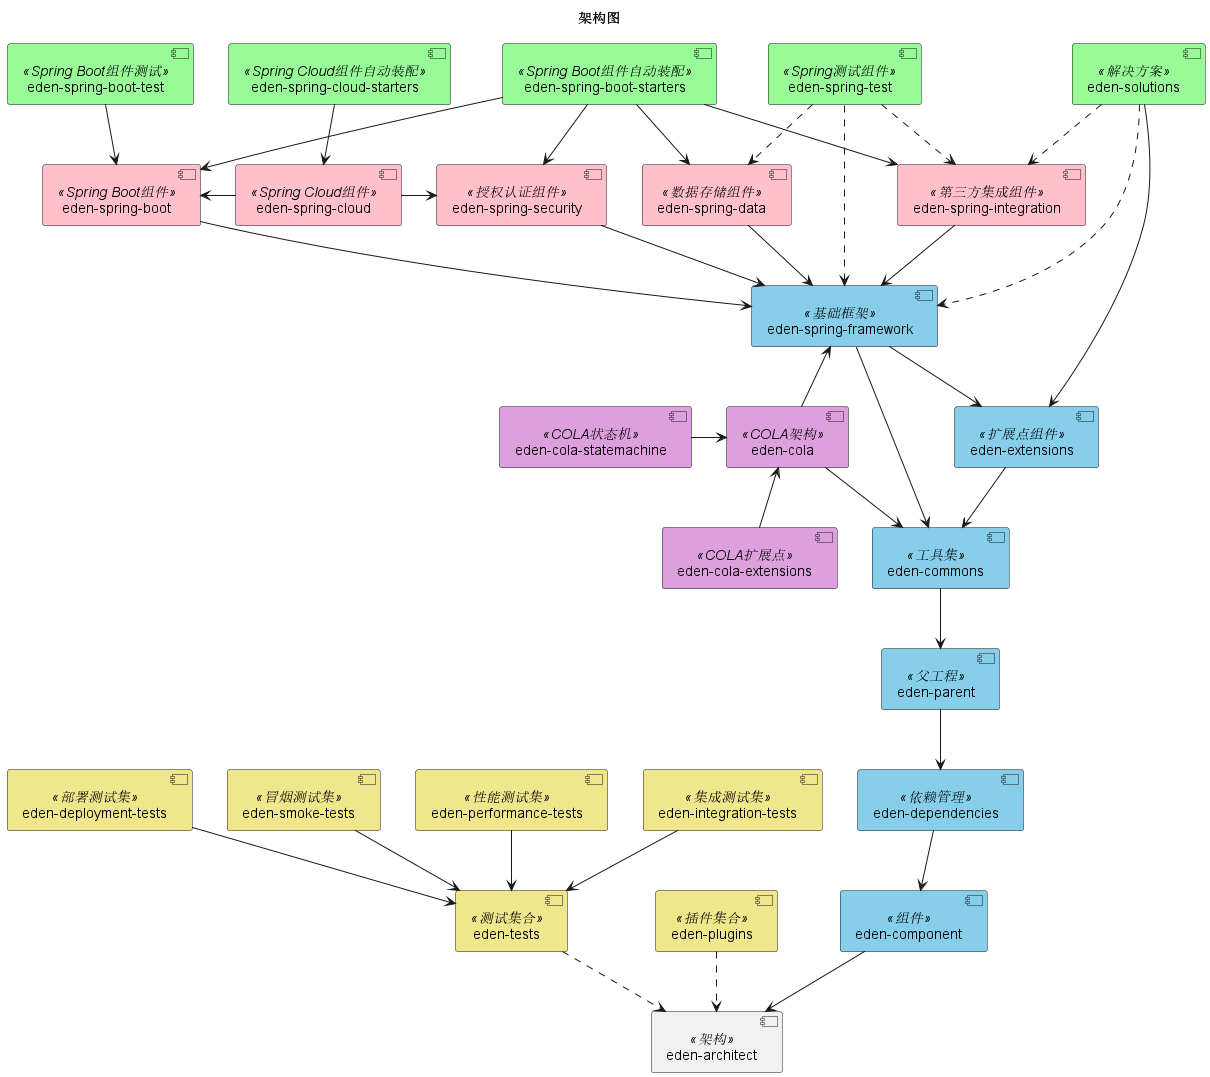

The diagram above was rendered by PlantUML. Its source (embedded in the PNG):
@startuml

!if %variable_exists("$THEME")
title 架构图 - $THEME theme
!else
title 架构图
!endif

'skinparam BackgroundColor transparent

[eden-architect] <<架构>>

[eden-component] <<组件>>
[eden-dependencies] <<依赖管理>>
[eden-parent] <<父工程>>
[eden-commons] <<工具集>>
[eden-extensions] <<扩展点组件>>
[eden-spring-framework] <<基础框架>>
[eden-spring-data] <<数据存储组件>>
[eden-spring-security] <<授权认证组件>>
[eden-spring-integration] <<第三方集成组件>>
[eden-spring-boot] <<Spring Boot组件>>
[eden-spring-boot-test] <<Spring Boot组件测试>>
[eden-spring-boot-starters] <<Spring Boot组件自动装配>>
[eden-spring-cloud] <<Spring Cloud组件>>
[eden-spring-cloud-starters] <<Spring Cloud组件自动装配>>
[eden-spring-test] <<Spring测试组件>>
[eden-solutions] <<解决方案>>
[eden-cola] <<COLA架构>>
[eden-cola-extensions] <<COLA扩展点>>
[eden-cola-statemachine] <<COLA状态机>>
[eden-plugins] <<插件集合>>
[eden-tests] <<测试集合>>
[eden-deployment-tests] <<部署测试集>>
[eden-integration-tests] <<集成测试集>>
[eden-performance-tests] <<性能测试集>>
[eden-smoke-tests] <<冒烟测试集>>

skinparam component {
 	backgroundColor<<组件>> SkyBlue
    backgroundColor<<依赖管理>> SkyBlue
    backgroundColor<<父工程>> SkyBlue
    backgroundColor<<工具集>> SkyBlue
    backgroundColor<<扩展点组件>> SkyBlue
    backgroundColor<<基础框架>> SkyBlue
	backgroundColor<<数据存储组件>> Pink
	backgroundColor<<授权认证组件>> Pink
	backgroundColor<<第三方集成组件>> Pink
	backgroundColor<<Spring Boot组件>> Pink
	backgroundColor<<Spring Cloud组件>> Pink
	backgroundColor<<Spring Boot组件测试>> PaleGreen
    backgroundColor<<Spring Boot组件自动装配>> PaleGreen
    backgroundColor<<Spring Cloud组件自动装配>> PaleGreen
    backgroundColor<<Spring测试组件>> PaleGreen
    backgroundColor<<COLA架构>> Plum
    backgroundColor<<COLA扩展点>> Plum
    backgroundColor<<COLA状态机>> Plum
	backgroundColor<<解决方案>> PaleGreen
    backgroundColor<<插件集合>> Khaki
	backgroundColor<<测试集合>> Khaki
	backgroundColor<<部署测试集>> Khaki
	backgroundColor<<集成测试集>> Khaki
	backgroundColor<<性能测试集>> Khaki
	backgroundColor<<冒烟测试集>> Khaki
}

[eden-component] --> [eden-architect]
[eden-dependencies] --> [eden-component]
[eden-parent] --> [eden-dependencies]
[eden-commons] --> [eden-parent]
[eden-extensions] --> [eden-commons]
[eden-spring-framework] --> [eden-commons]
[eden-spring-framework] --> [eden-extensions]
[eden-spring-boot] --> [eden-spring-framework]
[eden-spring-data] --> [eden-spring-framework]
[eden-spring-security] --> [eden-spring-framework]
[eden-spring-integration] --> [eden-spring-framework]
[eden-spring-cloud] -l-> [eden-spring-boot]
[eden-spring-cloud] -r-> [eden-spring-security]
[eden-spring-test] ..> [eden-spring-framework]
[eden-spring-test] ..> [eden-spring-data]
[eden-spring-test] ..> [eden-spring-integration]
[eden-spring-boot-starters] --> [eden-spring-boot]
[eden-spring-boot-starters] --> [eden-spring-data]
[eden-spring-boot-starters] --> [eden-spring-security]
[eden-spring-boot-starters] --> [eden-spring-integration]
[eden-spring-boot-test] --> [eden-spring-boot]
[eden-spring-cloud-starters] --> [eden-spring-cloud]
[eden-solutions] --> [eden-extensions]
[eden-solutions] ..> [eden-spring-framework]
[eden-solutions] ..> [eden-spring-integration]
[eden-cola] --> [eden-commons]
[eden-cola] -u-> [eden-spring-framework]
[eden-cola-extensions] -u-> [eden-cola]
[eden-cola-statemachine] -r-> [eden-cola]
[eden-architect] <.u. [eden-plugins]
[eden-architect] <.u. [eden-tests]
[eden-tests] <-u- [eden-deployment-tests]
[eden-tests] <-u- [eden-integration-tests]
[eden-tests] <-u- [eden-performance-tests]
[eden-tests] <-u- [eden-smoke-tests]

@enduml